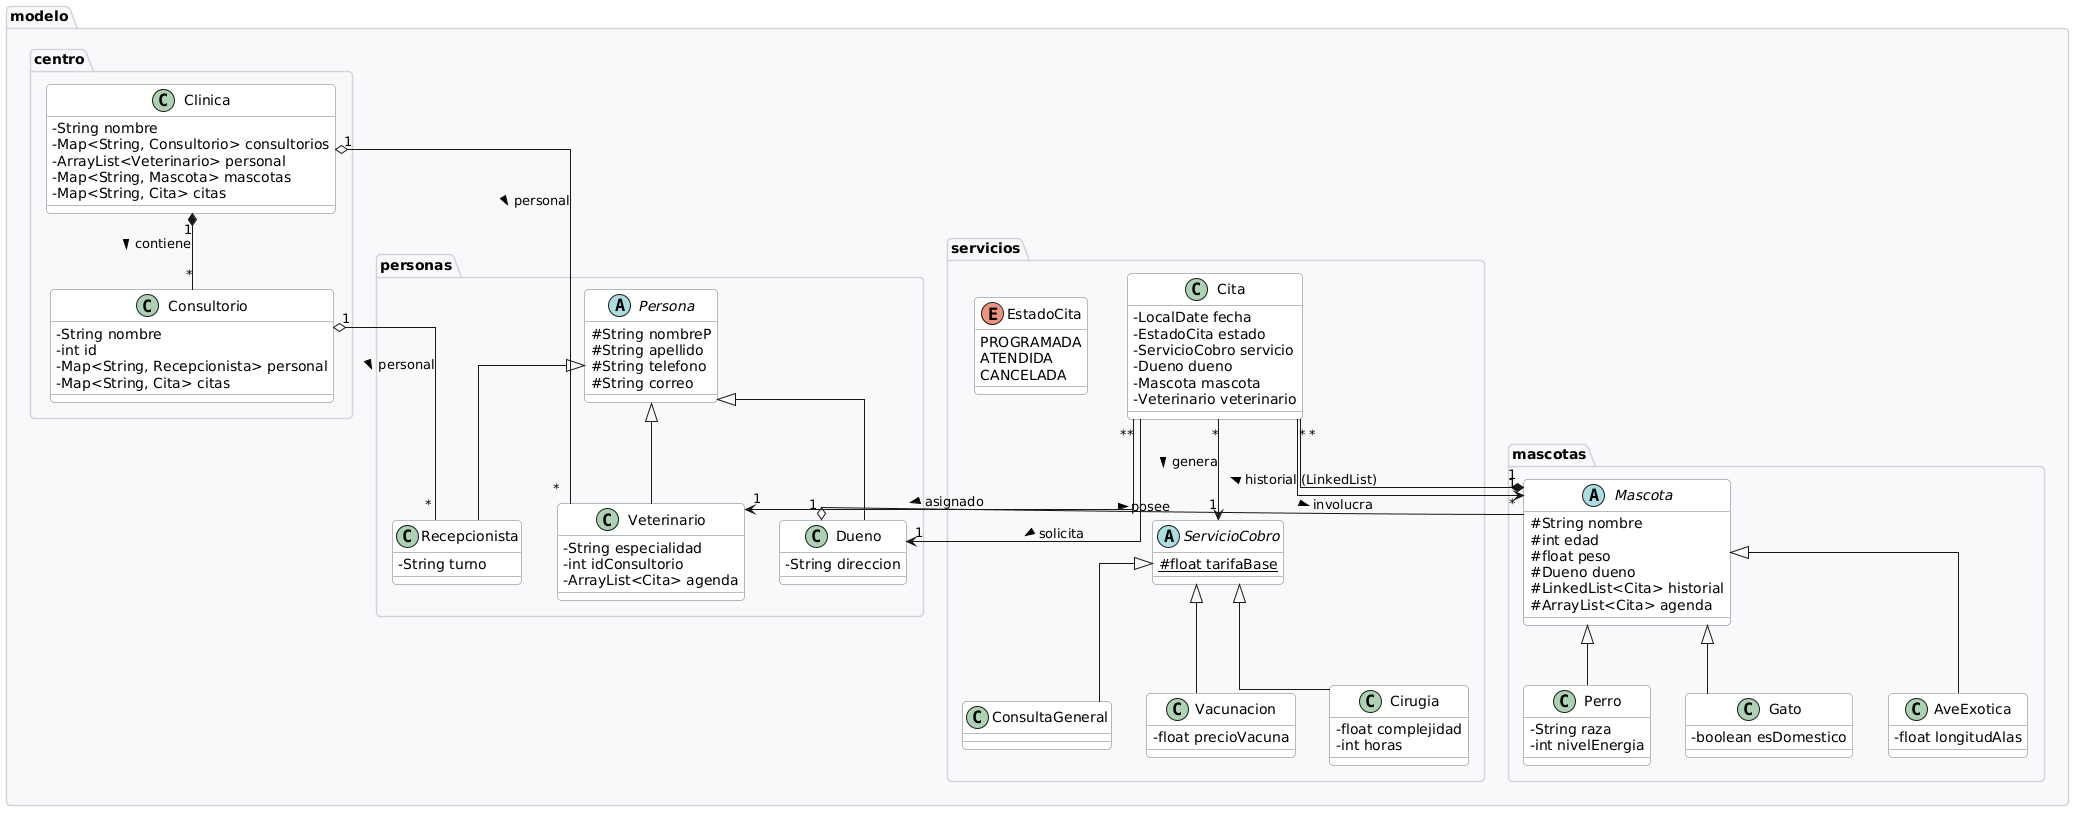

The diagram above was rendered by PlantUML. Its source (embedded in the PNG):
@startuml
skinparam linetype ortho
skinparam classAttributeIconSize 0
skinparam Shadowing false
skinparam RoundCorner 8

skinparam PackageBackgroundColor #F8F9FA
skinparam PackageBorderColor #CED4DA
skinparam ClassBackgroundColor #FFFFFF
skinparam ClassBorderColor #6C757D
skinparam AbstractClassBackgroundColor #E9ECEF
skinparam AbstractClassBorderColor #495057
skinparam EnumBackgroundColor #D1E7DD
skinparam EnumBorderColor #198754

package "modelo.centro" {
    class Clinica {
        - String nombre
        - Map<String, Consultorio> consultorios
        - ArrayList<Veterinario> personal
        - Map<String, Mascota> mascotas
        - Map<String, Cita> citas
    }

    class Consultorio {
        - String nombre
        - int id
        - Map<String, Recepcionista> personal
        - Map<String, Cita> citas
    }
}

package "modelo.personas" {
    abstract class Persona {
        # String nombreP
        # String apellido
        # String telefono
        # String correo
    }

    class Dueno {
        - String direccion
    }

    class Recepcionista {
        - String turno
    }

    class Veterinario {
        - String especialidad
        - int idConsultorio
        - ArrayList<Cita> agenda
    }
}

package "modelo.mascotas" {
    abstract class Mascota {
        # String nombre
        # int edad
        # float peso
        # Dueno dueno
        # LinkedList<Cita> historial
        # ArrayList<Cita> agenda
    }

    class Perro {
        - String raza
        - int nivelEnergia
    }

    class Gato {
        - boolean esDomestico
    }

    class AveExotica {
        - float longitudAlas
    }
}

package "modelo.servicios" {
    abstract class ServicioCobro {
        # {static} float tarifaBase
    }

    class ConsultaGeneral {
    }

    class Vacunacion {
        - float precioVacuna
    }

    class Cirugia {
        - float complejidad
        - int horas
    }

    enum EstadoCita {
        PROGRAMADA
        ATENDIDA
        CANCELADA
    }

    class Cita {
        - LocalDate fecha
        - EstadoCita estado
        - ServicioCobro servicio
        - Dueno dueno
        - Mascota mascota
        - Veterinario veterinario
    }
}

' --- HERENCIAS ---
Persona <|-- Dueno
Persona <|-- Recepcionista
Persona <|-- Veterinario

Mascota <|-- Perro
Mascota <|-- Gato
Mascota <|-- AveExotica

ServicioCobro <|-- ConsultaGeneral
ServicioCobro <|-- Vacunacion
ServicioCobro <|-- Cirugia

' --- RELACIONES Y ASOCIACIONES ---
Clinica "1" *-- "*" Consultorio : contiene >
Clinica "1" o-- "*" Veterinario : personal >
Consultorio "1" o-- "*" Recepcionista : personal >

Dueno "1" o-- "*" Mascota : posee >
Mascota "1" *-- "*" Cita : historial (LinkedList) >

Cita "*" --> "1" ServicioCobro : genera >
Cita "*" --> "1" Dueno : solicita >
Cita "*" --> "1" Mascota : involucra >
Cita "*" --> "1" Veterinario : asignado >
@enduml